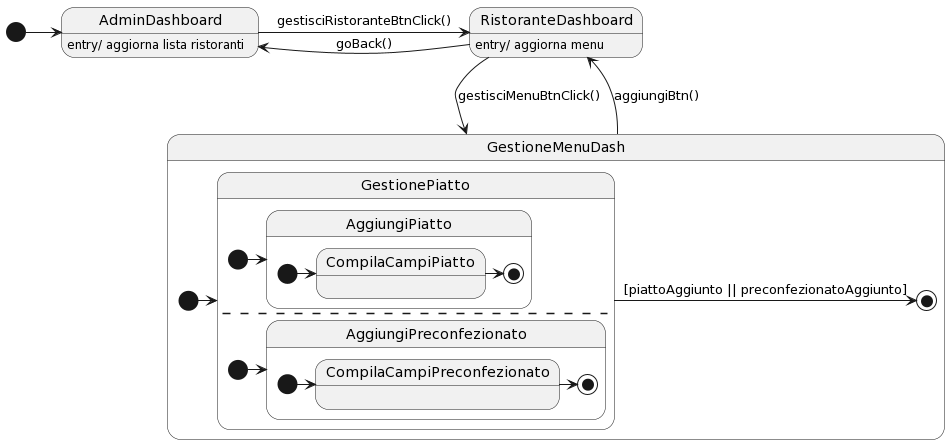

The diagram above was rendered by PlantUML. Its source (embedded in the PNG):
@startuml
[*] -> AdminDashboard

state AdminDashboard : entry/ aggiorna lista ristoranti
state RistoranteDashboard : entry/ aggiorna menu
AdminDashboard -> RistoranteDashboard : gestisciRistoranteBtnClick()
RistoranteDashboard -down-> GestioneMenuDash : gestisciMenuBtnClick()
state GestioneMenuDash{
state GestionePiatto{
 [*] -> AggiungiPiatto
  state AggiungiPiatto {
    [*] -> CompilaCampiPiatto
    CompilaCampiPiatto -> [*]
  }
--
 [*] -> AggiungiPreconfezionato
 state AggiungiPreconfezionato { 
    [*] -> CompilaCampiPreconfezionato
    CompilaCampiPreconfezionato -> [*]
  }
 }
 [*] -> GestionePiatto
 GestionePiatto -> [*] : [piattoAggiunto || preconfezionatoAggiunto]
}
GestioneMenuDash -> RistoranteDashboard : aggiungiBtn()
RistoranteDashboard -> AdminDashboard : goBack()
@enduml